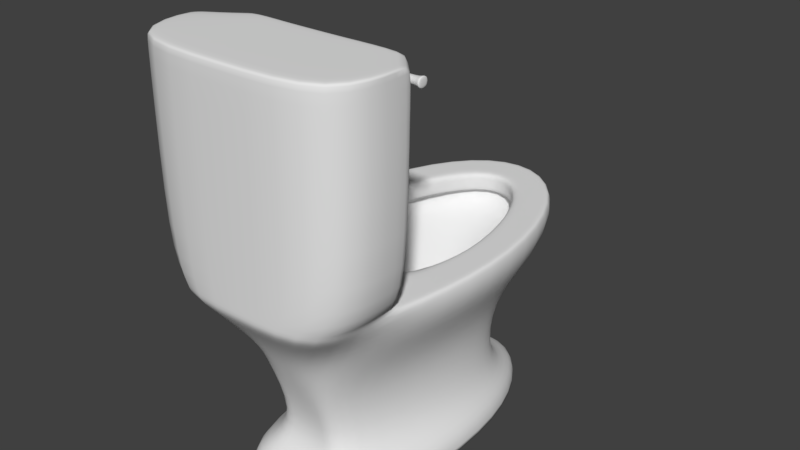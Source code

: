 # Source: toilet.blend  (saved by Blender 2.79.6; exported with 4.5.12 LTS)
import bpy
from mathutils import Matrix  # noqa: F401  (used for matrix-valued properties, if any)

bpy.ops.wm.read_factory_settings(use_empty=True)
scene = bpy.context.scene
scene.name = 'Scene'

# ---- collections
col_collection_1 = bpy.data.collections.new('Collection 1'); scene.collection.children.link(col_collection_1)

# ---- world
world_world = bpy.data.worlds.new('World'); scene.world = world_world
world_world.color = (0.05088, 0.05088, 0.05088)
world_world.use_sun_shadow = False
world_world.sun_shadow_jitter_overblur = 0.0

# ---- meshes
me_toilet = bpy.data.meshes.new('toilet')
me_toilet.from_pydata([(0.4961, -0.4504, 1.72), (0.843, -0.4563, 1.72), (0.843, 0.4563, 1.72), (0.4961, 0.4504, 1.72), (0.4238, -0.3068, 1.72), (0.4238, -0.1172, 1.72), (0.4238, 0.1172, 1.72), (0.4238, 0.3847, 1.72), (1.14e-08, 0.3579, 1.954e-05), (1.14e-08, 0.3579, 0.06807), (0.6383, 0.2896, 1.954e-05), (0.6383, 0.2896, 0.06807), (0.6383, 0.1106, 1.954e-05), (0.6383, 0.1106, 0.06807), (0.6383, -0.1106, 1.954e-05), (0.6383, -0.1106, 0.06807), (0.6383, -0.2896, 1.954e-05), (0.6383, -0.2896, 0.06807), (-4.94e-08, -0.3579, 1.954e-05), (-4.94e-08, -0.3579, 0.06807), (-0.4, -0.2896, 1.954e-05), (-0.4, -0.2896, 0.06807), (-0.6472, -0.1106, 1.954e-05), (-0.6472, -0.1106, 0.06807), (-0.6472, 0.1106, 1.954e-05), (-0.6472, 0.1106, 0.06807), (-0.4, 0.2896, 1.954e-05), (-0.4, 0.2896, 0.06807), (2.28e-08, 0.2626, 0.171), (0.4924, 0.1604, 0.171), (0.4924, 0.06128, 0.171), (0.4924, -0.06128, 0.171), (0.4924, -0.1604, 0.171), (-2.66e-08, -0.2626, 0.171), (-0.3238, -0.2344, 0.171), (-0.3831, -0.08952, 0.171), (-0.3831, 0.08952, 0.171), (-0.3238, 0.2344, 0.171), (3.8e-09, 0.2795, 0.47), (0.6035, 0.1548, 0.47), (0.6035, 0.05913, 0.47), (0.6035, -0.05913, 0.47), (0.6035, -0.1548, 0.47), (-4.56e-08, -0.2795, 0.47), (-0.3124, -0.2262, 0.47), (-0.5055, -0.08638, 0.47), (-0.5055, 0.08638, 0.47), (-0.3124, 0.2262, 0.47), (-1.52e-08, 0.4571, 0.7327), (0.5108, 0.3698, 0.7327), (0.6878, 0.1412, 0.6523), (0.6878, -0.1412, 0.6523), (0.5108, -0.3698, 0.7327), (-9.12e-08, -0.4571, 0.7327), (-0.5108, -0.3698, 0.7327), (-0.8265, -0.1412, 0.7327), (-0.8265, 0.1412, 0.7327), (-0.5108, 0.3698, 0.7327), (-0.03983, 0.2911, 0.8367), (0.189, 0.2355, 0.8367), (0.2752, 0.1172, 0.8367), (0.2752, -0.1172, 0.8367), (0.189, -0.2355, 0.8367), (-0.03983, -0.2911, 0.8367), (-0.3652, -0.2355, 0.8367), (-0.6382, -0.08997, 0.8367), (-0.6382, 0.08997, 0.8367), (-0.3652, 0.2355, 0.8367), (0.4961, 0.3592, 0.8367), (-4.18e-08, 0.444, 0.8367), (0.843, 0.3639, 0.8367), (0.843, -0.3639, 0.8367), (0.4961, -0.3592, 0.8367), (-1.178e-07, -0.444, 0.8367), (-0.4961, -0.3592, 0.8367), (-0.8028, -0.1372, 0.8367), (-0.8028, 0.1372, 0.8367), (-0.4961, 0.3592, 0.8367), (-5.32e-08, 0.2719, 0.6274), (0.3038, 0.22, 0.6274), (0.4916, 0.08402, 0.6274), (0.4916, -0.08401, 0.6274), (0.3038, -0.22, 0.6274), (-9.499e-08, -0.2719, 0.6274), (-0.3038, -0.22, 0.6274), (-0.4916, -0.08401, 0.6274), (-0.4916, 0.08402, 0.6274), (-0.3038, 0.22, 0.6274), (-5.32e-08, 0.08693, 0.3934), (0.09714, 0.07033, 0.3934), (0.1572, 0.02686, 0.3934), (0.1572, -0.02686, 0.3934), (0.09714, -0.07033, 0.3934), (-6.46e-08, -0.08693, 0.3934), (-0.09714, -0.07033, 0.3934), (-0.1572, -0.02686, 0.3934), (-0.1572, 0.02686, 0.3934), (-0.09714, 0.07033, 0.3934), (0.05074, 0.04934, 0.2872), (0.0948, 0.03991, 0.3204), (0.122, 0.01525, 0.3408), (0.122, -0.01525, 0.3408), (0.0948, -0.03991, 0.3204), (0.05074, -0.04934, 0.2872), (0.006677, -0.03991, 0.2541), (-0.04046, -0.0136, 0.2567), (-0.04046, 0.0136, 0.2567), (0.006677, 0.03991, 0.2541), (0.1634, 0.03804, 0.2091), (0.1878, 0.03078, 0.2439), (0.203, 0.01176, 0.2654), (0.203, -0.01176, 0.2654), (0.1878, -0.03078, 0.2439), (0.1634, -0.03804, 0.2091), (0.1389, -0.03078, 0.1743), (0.1238, -0.01176, 0.1528), (0.1238, 0.01176, 0.1528), (0.1389, 0.03078, 0.1743), (0.4238, -0.3068, 1.695), (0.4961, -0.4504, 1.695), (0.4961, 0.4504, 1.695), (0.4238, 0.3847, 1.695), (0.4238, 0.1172, 1.695), (0.4238, -0.1172, 1.695), (0.843, -0.4563, 1.695), (0.843, 0.4563, 1.695), (0.4301, -0.3114, 1.72), (0.4605, -0.1189, 1.72), (0.4605, 0.1189, 1.72), (0.4301, 0.3905, 1.72), (-0.0289, 0.321, 0.8367), (0.2597, 0.2597, 0.8367), (0.2597, -0.2597, 0.8367), (-0.0289, -0.321, 0.8367), (-0.3876, -0.2597, 0.8367), (-0.6792, -0.1512, 0.8367), (-0.6792, 0.1459, 0.8367), (-0.3876, 0.2597, 0.8367), (0.4301, 0.3905, 1.695), (0.4301, -0.3114, 1.695), (0.4202, -0.2391, 0.8609), (0.4961, -0.3592, 0.8609), (0.4961, 0.3592, 0.8609), (0.4141, 0.1172, 0.8609), (0.843, -0.3639, 0.8609), (0.4202, 0.2391, 0.8609), (0.4141, -0.1172, 0.8609), (0.843, 0.3639, 0.8609), (0.4275, 0.2622, 0.8609), (0.4275, -0.2622, 0.8609), (0.4204, 0.2423, 0.9494), (0.4146, -0.1172, 0.9494), (0.843, 0.4563, 0.9494), (0.4276, 0.2646, 0.9494), (0.4276, -0.2646, 0.9494), (0.4204, -0.2423, 0.9494), (0.4961, -0.4504, 0.9494), (0.4961, 0.4504, 0.9494), (0.4146, 0.1172, 0.9494), (0.843, -0.4563, 0.9494), (0.4238, 3.8e-08, 1.72), (0.843, 3.04e-08, 1.72), (0.6383, 7.6e-09, 1.954e-05), (0.6383, 7.6e-09, 0.06807), (0.4924, 2.304e-08, 0.171), (0.6035, 2.824e-08, 0.47), (0.6878, 1.52e-08, 0.6523), (0.843, 3.04e-08, 0.8367), (0.2752, 5.198e-08, 0.8367), (0.4916, 3.8e-08, 0.6274), (0.1572, 4.37e-08, 0.3934), (0.122, 3.705e-08, 0.3408), (0.203, 3.899e-08, 0.2654), (0.843, 1.52e-08, 1.695), (0.4238, 3.8e-08, 1.695), (0.4605, 3.591e-08, 1.72), (0.843, 1.52e-08, 0.8609), (0.4141, 3.8e-08, 0.8609), (0.843, 1.52e-08, 0.9494), (0.4146, 3.8e-08, 0.9494), (0.2552, 0.02025, 0.1971), (0.2571, 0.01638, 0.2197), (0.2582, 0.006257, 0.2336), (0.2582, -0.006257, 0.2336), (0.2571, -0.01638, 0.2197), (0.2552, -0.02025, 0.1971), (0.2533, -0.01638, 0.1746), (0.2521, -0.006257, 0.1606), (0.2521, 0.006257, 0.1606), (0.2533, 0.01638, 0.1746), (0.2582, 3.434e-08, 0.2336), (0.1038, -0.3743, 0.7709), (-0.3146, -0.3029, 0.7709), (0.4443, 0.1427, 0.7709), (0.4443, -0.1427, 0.7709), (-0.3146, 0.3029, 0.7709), (0.1038, 0.3743, 0.7709), (-0.6768, -0.1157, 0.772), (0.392, -0.3029, 0.7709), (0.392, 0.3029, 0.7709), (-0.6768, 0.1157, 0.772), (0.4443, 3.763e-08, 0.7709), (-0.365, -0.2375, 0.7472), (0.2759, -0.1157, 0.7033), (-0.03688, 0.2936, 0.7472), (-0.6396, -0.09072, 0.7472), (0.171, -0.2375, 0.7033), (0.171, 0.2375, 0.7033), (-0.6396, 0.09072, 0.7472), (-0.03688, -0.2936, 0.7472), (0.2759, 0.1157, 0.7033), (-0.365, 0.2375, 0.7472), (0.2759, 5.204e-08, 0.7033), (-0.008008, -0.368, 0.692), (0.4823, 0.1278, 0.692), (-0.4193, 0.2978, 0.692), (0.4823, 3.748e-08, 0.692), (-0.4193, -0.2978, 0.692), (0.4823, -0.1278, 0.692), (-0.008008, 0.368, 0.692), (-0.6735, -0.1137, 0.692), (0.3355, -0.2978, 0.692), (0.3355, 0.2978, 0.692), (-0.6735, 0.1137, 0.692), (0.4902, -0.445, 1.72), (0.8084, -0.4286, 1.72), (0.8084, 0.4286, 1.72), (0.4902, 0.445, 1.72), (0.4748, 0.3502, 0.8367), (0.4748, -0.3502, 0.8367), (-0.002609, -0.4329, 0.8367), (-0.4863, -0.3502, 0.8367), (-0.7853, -0.1338, 0.8367), (-0.7853, 0.1338, 0.8367), (-0.4863, 0.3502, 0.8367), (0.4902, 0.445, 1.695), (-0.002608, 0.4329, 0.8367), (0.4902, -0.445, 1.695), (0.4899, 0.3504, 0.8609), (0.4899, -0.3504, 0.8609), (0.49, 0.4397, 0.9494), (0.49, -0.4397, 0.9494), (0.8084, 3.09e-08, 1.72), (-0.365, -0.2372, 0.8035), (0.2758, -0.1159, 0.7656), (-0.03728, 0.2932, 0.8035), (-0.6394, -0.09062, 0.8035), (0.1735, -0.2372, 0.7656), (0.1735, 0.2372, 0.7656), (-0.6394, 0.09062, 0.8035), (-0.03728, -0.2932, 0.8035), (0.2758, 0.1159, 0.7656), (-0.365, 0.2372, 0.8035), (0.2758, 5.203e-08, 0.7656), (0.02532, 0.06791, 0.3404), (0.09573, 0.05494, 0.3568), (-0.06887, -0.01872, 0.2909), (-0.06887, 0.01872, 0.2909), (0.09573, -0.05494, 0.3568), (0.02532, -0.06791, 0.3404), (0.1392, 0.02098, 0.3669), (-0.04508, 0.05494, 0.324), (-0.04508, -0.05494, 0.324), (0.1392, -0.02098, 0.3669), (0.1392, 4.037e-08, 0.3669), (-0.0771, -0.00596, 0.2463), (-0.0771, 0.005961, 0.2463), (-0.1042, -0.008279, 0.2777), (-0.1042, 0.008279, 0.2777), (-0.1407, 0.008279, 0.2827), (-0.1407, -0.008279, 0.2827), (-0.1405, 0.00596, 0.2413), (-0.1405, -0.00596, 0.2413), (0.437, 0.2934, 1.583), (0.437, 0.2934, 1.639), (0.437, 0.2372, 1.583), (0.437, 0.2372, 1.639), (0.3825, 0.2838, 1.593), (0.3825, 0.2838, 1.629), (0.3825, 0.2486, 1.593), (0.3825, 0.2486, 1.629), (0.4296, 0.2372, 1.583), (0.4296, 0.2372, 1.639), (0.4296, 0.2934, 1.583), (0.4296, 0.2934, 1.639), (0.3914, 0.2486, 1.629), (0.3914, 0.2838, 1.593), (0.3914, 0.2486, 1.593), (0.3914, 0.2838, 1.629), (0.3418, 0.2838, 1.593), (0.3418, 0.2838, 1.629), (0.3418, 0.2486, 1.593), (0.3418, 0.2486, 1.629), (0.399, 0.3891, 1.579), (0.399, 0.3891, 1.643), (0.3253, 0.3891, 1.579), (0.3253, 0.3891, 1.643), (0.3776, 0.3797, 1.598), (0.3776, 0.3797, 1.624), (0.3467, 0.3797, 1.624), (0.3467, 0.3797, 1.598)], [], [(121, 122, 6, 7), (125, 120, 3, 2), (123, 118, 4, 5), (237, 119, 0, 224), (119, 124, 1, 0), (225, 224, 0, 1), (242, 225, 1, 161), (227, 226, 2, 3), (8, 9, 11, 10), (10, 11, 13, 12), (162, 163, 15, 14), (14, 15, 17, 16), (16, 17, 19, 18), (18, 19, 21, 20), (20, 21, 23, 22), (23, 21, 34, 35), (22, 23, 25, 24), (24, 25, 27, 26), (8, 10, 12, 162, 14, 16, 18, 20, 22, 24, 26), (29, 28, 38, 39), (21, 19, 33, 34), (19, 17, 32, 33), (17, 15, 31, 32), (11, 9, 28, 29), (163, 13, 30, 164), (13, 11, 29, 30), (9, 27, 37, 28), (27, 25, 36, 37), (25, 23, 35, 36), (43, 42, 52, 53), (36, 35, 45, 46), (33, 32, 42, 43), (30, 29, 39, 40), (37, 36, 46, 47), (34, 33, 43, 44), (164, 30, 40, 165), (28, 37, 47, 38), (35, 34, 44, 45), (32, 31, 41, 42), (50, 49, 68, 70), (40, 39, 49, 50), (47, 46, 56, 57), (44, 43, 53, 54), (165, 40, 50, 166), (38, 47, 57, 48), (45, 44, 54, 55), (42, 41, 51, 52), (39, 38, 48, 49), (46, 45, 55, 56), (217, 213, 83, 84), (57, 56, 76, 77), (54, 53, 73, 74), (166, 50, 70, 167), (48, 57, 77, 69), (55, 54, 74, 75), (52, 51, 71, 72), (49, 48, 69, 68), (56, 55, 75, 76), (53, 52, 72, 73), (236, 228, 68, 69), (138, 121, 7, 129), (174, 123, 5, 160), (173, 125, 2, 161), (229, 230, 73, 72), (230, 231, 74, 73), (231, 232, 75, 74), (232, 233, 76, 75), (233, 234, 77, 76), (234, 236, 69, 77), (82, 81, 91, 92), (216, 214, 80, 169), (219, 215, 87, 78), (220, 217, 84, 85), (221, 218, 81, 82), (222, 219, 78, 79), (223, 220, 85, 86), (213, 221, 82, 83), (214, 222, 79, 80), (215, 223, 86, 87), (255, 254, 98, 99), (79, 78, 88, 89), (86, 85, 95, 96), (83, 82, 92, 93), (80, 79, 89, 90), (87, 86, 96, 97), (84, 83, 93, 94), (169, 80, 90, 170), (78, 87, 97, 88), (85, 84, 94, 95), (103, 102, 112, 113), (257, 256, 267, 268), (259, 258, 102, 103), (260, 255, 99, 100), (261, 257, 106, 107), (262, 259, 103, 104), (264, 260, 100, 171), (254, 261, 107, 98), (256, 262, 104, 105), (258, 263, 101, 102), (112, 111, 183, 184), (100, 99, 109, 110), (107, 106, 116, 117), (104, 103, 113, 114), (171, 100, 110, 172), (98, 107, 117, 108), (105, 104, 114, 115), (102, 101, 111, 112), (99, 98, 108, 109), (106, 105, 115, 116), (178, 152, 125, 173), (179, 151, 123, 174), (240, 235, 120, 157), (153, 150, 121, 138), (154, 139, 118, 155), (151, 155, 118, 123), (152, 157, 120, 125), (179, 174, 122, 158), (67, 58, 130, 137), (66, 67, 137, 136), (65, 66, 136, 135), (64, 65, 135, 134), (63, 64, 134, 133), (62, 63, 133, 132), (235, 138, 129, 227), (58, 59, 131, 130), (7, 6, 128, 129), (160, 5, 127, 175), (5, 4, 126, 127), (118, 139, 126, 4), (62, 132, 149, 140), (228, 131, 148, 238), (167, 70, 147, 176), (168, 61, 146, 177), (131, 59, 145, 148), (72, 71, 144, 141), (229, 72, 141, 239), (61, 62, 140, 146), (70, 68, 142, 147), (59, 60, 143, 145), (140, 149, 154, 155), (238, 148, 153, 240), (176, 147, 152, 178), (177, 146, 151, 179), (148, 145, 150, 153), (141, 144, 159, 156), (239, 141, 156, 241), (146, 140, 155, 151), (147, 142, 157, 152), (145, 143, 158, 150), (143, 177, 179, 158), (144, 176, 178, 159), (60, 168, 177, 143), (71, 167, 176, 144), (6, 160, 175, 128), (156, 159, 124, 119), (241, 156, 119, 237), (101, 171, 172, 111), (263, 264, 171, 101), (81, 169, 170, 91), (218, 216, 169, 81), (124, 173, 161, 1), (122, 174, 160, 6), (51, 166, 167, 71), (41, 165, 166, 51), (31, 164, 165, 41), (15, 163, 164, 31), (26, 27, 9, 8), (226, 242, 161, 2), (181, 180, 189, 188, 187, 186, 185, 184, 183, 190, 182), (111, 172, 190, 183), (109, 108, 180, 181), (116, 115, 187, 188), (113, 112, 184, 185), (110, 109, 181, 182), (117, 116, 188, 189), (114, 113, 185, 186), (172, 110, 182, 190), (108, 117, 189, 180), (115, 114, 186, 187), (203, 212, 201, 194), (211, 208, 200, 195), (210, 207, 199, 193), (209, 206, 198, 191), (208, 205, 197, 200), (207, 204, 196, 199), (206, 203, 194, 198), (205, 202, 192, 197), (204, 211, 195, 196), (212, 210, 193, 201), (202, 209, 191, 192), (243, 250, 209, 202), (253, 251, 210, 212), (245, 252, 211, 204), (246, 243, 202, 205), (247, 244, 203, 206), (248, 245, 204, 207), (249, 246, 205, 208), (250, 247, 206, 209), (251, 248, 207, 210), (252, 249, 208, 211), (244, 253, 212, 203), (194, 201, 216, 218), (195, 200, 223, 215), (193, 199, 222, 214), (191, 198, 221, 213), (200, 197, 220, 223), (199, 196, 219, 222), (198, 194, 218, 221), (197, 192, 217, 220), (196, 195, 215, 219), (201, 193, 214, 216), (192, 191, 213, 217), (178, 173, 124, 159), (12, 13, 163, 162), (150, 158, 122, 121), (128, 175, 242, 226), (154, 241, 237, 139), (149, 239, 241, 154), (142, 238, 240, 157), (132, 229, 239, 149), (68, 228, 238, 142), (120, 235, 227, 3), (153, 138, 235, 240), (137, 130, 236, 234), (136, 137, 234, 233), (135, 136, 233, 232), (134, 135, 232, 231), (133, 134, 231, 230), (132, 133, 230, 229), (130, 131, 228, 236), (129, 128, 226, 227), (175, 127, 225, 242), (127, 126, 224, 225), (139, 237, 224, 126), (61, 168, 253, 244), (67, 66, 249, 252), (60, 59, 248, 251), (63, 62, 247, 250), (66, 65, 246, 249), (59, 58, 245, 248), (62, 61, 244, 247), (65, 64, 243, 246), (58, 67, 252, 245), (168, 60, 251, 253), (64, 63, 250, 243), (91, 170, 264, 263), (92, 91, 263, 258), (95, 94, 262, 256), (88, 97, 261, 254), (170, 90, 260, 264), (94, 93, 259, 262), (97, 96, 257, 261), (90, 89, 255, 260), (93, 92, 258, 259), (96, 95, 256, 257), (89, 88, 254, 255), (268, 267, 270, 269), (105, 106, 266, 265), (106, 257, 268, 266), (256, 105, 265, 267), (266, 268, 269, 271), (265, 266, 271, 272), (267, 265, 272, 270), (273, 274, 276, 275), (287, 285, 280, 279), (298, 297, 293, 294), (283, 284, 274, 273), (287, 279, 277, 286), (282, 276, 274, 284), (285, 282, 284, 288), (275, 281, 283, 273), (286, 288, 284, 283), (275, 276, 282, 281), (277, 278, 288, 286), (280, 285, 288, 278), (281, 287, 286, 283), (281, 282, 285, 287), (291, 292, 290, 289), (277, 279, 291, 289), (280, 278, 290, 292), (279, 280, 292, 291), (294, 293, 295, 296), (300, 299, 296, 295), (297, 300, 295, 293), (299, 298, 294, 296), (290, 278, 298, 299), (277, 289, 300, 297), (289, 290, 299, 300), (278, 277, 297, 298)])
me_toilet.polygons.foreach_set('use_smooth', [True] * 289)
_k = {(8, 10): 1.0, (10, 12): 1.0, (14, 162): 1.0, (14, 16): 1.0, (16, 18): 1.0, (18, 20): 1.0, (20, 22): 1.0, (22, 24): 1.0, (24, 26): 1.0, (8, 26): 1.0, (12, 162): 1.0}
me_toilet.attributes.new('crease_edge', 'FLOAT', 'EDGE').data.foreach_set('value', [_k.get((min(e.vertices), max(e.vertices)), 0.0) for e in me_toilet.edges])
_uv = me_toilet.uv_layers.new(name='UVMap')
_uv.uv.foreach_set('vector', [0.7154, 0.01797, 0.7154, 0.09183, 0.7087, 0.09183, 0.7087, 0.01797, 0.9452, 0.7781, 0.8516, 0.7781, 0.8516, 0.7712, 0.9452, 0.7713, 0.7154, 0.1565, 0.7153, 0.2089, 0.7087, 0.2089, 0.7087, 0.1565, 0.3783, 0.9932, 0.3799, 0.9931, 0.3799, 0.9999, 0.3783, 1.0, 0.3799, 0.9931, 0.4735, 0.993, 0.4735, 0.9998, 0.3799, 0.9999, 0.9762, 0.4682, 0.8904, 0.4637, 0.892, 0.4622, 0.9856, 0.4605, 0.9762, 0.5865, 0.9762, 0.4682, 0.9856, 0.4605, 0.9856, 0.5865, 0.8904, 0.7094, 0.9762, 0.7049, 0.9856, 0.7125, 0.892, 0.7109, 0.4773, 0.2345, 0.4589, 0.2344, 0.4589, 0.05824, 0.4773, 0.05838, 0.2189, 0.7937, 0.2372, 0.7937, 0.2372, 0.8431, 0.2189, 0.8431, 0.2189, 0.8736, 0.2372, 0.8736, 0.2372, 0.9042, 0.2189, 0.9042, 0.2189, 0.9042, 0.2372, 0.9042, 0.2372, 0.9536, 0.2189, 0.9536, 0.7087, 0.403, 0.6903, 0.4031, 0.6903, 0.2267, 0.7087, 0.2267, 0.7087, 0.2267, 0.6903, 0.2267, 0.6888, 0.1165, 0.7072, 0.1164, 0.7072, 0.1164, 0.6888, 0.1165, 0.6861, 0.04866, 0.7044, 0.04857, 0.2189, 0.9042, 0.1522, 0.9536, 0.1311, 0.9384, 0.1471, 0.8984, 0.6651, 0.9404, 0.6467, 0.9404, 0.6467, 0.8793, 0.6651, 0.8793, 0.4716, 0.4135, 0.4533, 0.4134, 0.4569, 0.3449, 0.4753, 0.345, 0.4773, 0.6368, 0.4957, 0.4605, 0.544, 0.4605, 0.5739, 0.4605, 0.6037, 0.4605, 0.652, 0.4605, 0.6704, 0.6368, 0.652, 0.7472, 0.6037, 0.8154, 0.544, 0.8154, 0.4957, 0.7472, 0.4286, 0.09846, 0.4295, 0.2343, 0.3493, 0.2336, 0.3482, 0.06717, 0.6888, 0.1165, 0.6903, 0.2267, 0.6613, 0.2271, 0.6605, 0.1378, 0.7087, 0.2487, 0.8809, 0.2676, 0.842, 0.3032, 0.7092, 0.275, 0.8809, 0.2676, 0.8809, 0.317, 0.842, 0.3306, 0.842, 0.3032, 0.8809, 0.4275, 0.7087, 0.4464, 0.7092, 0.42, 0.842, 0.3918, 0.8809, 0.3475, 0.8809, 0.3781, 0.842, 0.3644, 0.842, 0.3475, 0.8809, 0.3781, 0.8809, 0.4275, 0.842, 0.3918, 0.842, 0.3644, 0.4589, 0.2344, 0.4569, 0.3449, 0.4284, 0.3237, 0.4295, 0.2343, 0.1522, 0.7937, 0.2189, 0.8431, 0.1471, 0.849, 0.1311, 0.809, 0.2189, 0.8431, 0.2189, 0.9042, 0.1471, 0.8984, 0.1471, 0.849, 0.581, 0.2275, 0.5801, 0.3944, 0.5121, 0.3686, 0.5125, 0.2274, 0.5593, 0.8553, 0.5593, 0.9047, 0.4773, 0.9036, 0.4773, 0.8559, 0.6613, 0.2271, 0.6607, 0.3633, 0.5801, 0.3944, 0.581, 0.2275, 0.1399, 1.361e-05, 0.1666, 1.97e-05, 0.1651, 0.08521, 0.1392, 0.0852, 0.5599, 0.8154, 0.5593, 0.8553, 0.4773, 0.8559, 0.4794, 0.8178, 0.6605, 0.1378, 0.6613, 0.2271, 0.581, 0.2275, 0.5798, 0.1414, 0.1234, 9.85e-06, 0.1399, 1.361e-05, 0.1392, 0.0852, 0.1233, 0.0852, 0.4295, 0.2343, 0.4284, 0.3237, 0.3478, 0.32, 0.3493, 0.2336, 0.5593, 0.9047, 0.5599, 0.9449, 0.4794, 0.9426, 0.4773, 0.9036, 0.08006, 0.0, 0.1068, 6.081e-06, 0.1073, 0.0852, 0.08151, 0.08519, 0.2991, 0.04356, 0.2812, 0.09197, 0.253, 0.09581, 0.2537, 4.968e-05, 0.1392, 0.0852, 0.1651, 0.08521, 0.2231, 0.1549, 0.1613, 0.1376, 0.7336, 0.77, 0.7332, 0.8359, 0.6704, 0.8975, 0.6711, 0.7899, 0.5798, 0.1414, 0.581, 0.2275, 0.5125, 0.2274, 0.5106, 0.08659, 0.1233, 0.0852, 0.1392, 0.0852, 0.1613, 0.1376, 0.1232, 0.1376, 0.3493, 0.2336, 0.3478, 0.32, 0.2792, 0.374, 0.2818, 0.2329, 0.7708, 0.8641, 0.832, 0.8439, 0.832, 0.9106, 0.7319, 0.9436, 0.08151, 0.08519, 0.1073, 0.0852, 0.08512, 0.1376, 0.02356, 0.1548, 0.3482, 0.06717, 0.3493, 0.2336, 0.2818, 0.2329, 0.2812, 0.09197, 0.7332, 0.8359, 0.7708, 0.8641, 0.7319, 0.9436, 0.6704, 0.8975, 0.4421, 0.5498, 0.4421, 0.665, 0.4162, 0.6623, 0.4162, 0.5772, 0.2792, 0.374, 0.2745, 0.4615, 0.2465, 0.4547, 0.2511, 0.3698, 0.5106, 0.08659, 0.5125, 0.2274, 0.4843, 0.2276, 0.4825, 0.0908, 0.1232, 0.1376, 0.1613, 0.1376, 0.2213, 0.1925, 0.1231, 0.1925, 0.2818, 0.2329, 0.2792, 0.374, 0.2511, 0.3698, 0.2535, 0.2327, 0.5071, 0.0, 0.5106, 0.08659, 0.4825, 0.0908, 0.4791, 0.006692, 0.5121, 0.3686, 0.531, 0.418, 0.4845, 0.4605, 0.4839, 0.3648, 0.2812, 0.09197, 0.2818, 0.2329, 0.2535, 0.2327, 0.253, 0.09581, 0.6467, 0.9119, 0.6467, 0.9899, 0.6189, 0.9888, 0.6189, 0.9131, 0.5125, 0.2274, 0.5121, 0.3686, 0.4839, 0.3648, 0.4843, 0.2276, 0.002996, 0.656, 0.0253, 0.7878, 0.02288, 0.7937, 0.0, 0.6567, 0.8337, 0.777, 0.832, 0.7769, 0.832, 0.77, 0.8337, 0.7702, 0.7154, 0.1242, 0.7154, 0.1565, 0.7087, 0.1565, 0.7087, 0.1242, 0.1231, 0.4283, 0.2463, 0.4283, 0.2463, 0.4351, 0.1231, 0.4351, 0.2143, 0.7878, 0.2366, 0.656, 0.2396, 0.6567, 0.2167, 0.7937, 0.2366, 0.656, 0.2143, 0.5225, 0.2167, 0.5198, 0.2396, 0.6567, 0.2143, 0.5225, 0.1559, 0.4399, 0.1568, 0.4351, 0.2167, 0.5198, 0.1559, 0.4399, 0.08371, 0.4399, 0.08278, 0.4351, 0.1568, 0.4351, 0.08371, 0.4399, 0.0253, 0.5225, 0.02288, 0.5198, 0.08278, 0.4351, 0.0253, 0.5225, 0.002996, 0.656, 0.0, 0.6567, 0.02288, 0.5198, 0.3885, 0.7426, 0.3438, 0.7874, 0.344, 0.6925, 0.3583, 0.6782, 0.8984, 0.3321, 0.8984, 0.3674, 0.8809, 0.3553, 0.8809, 0.3321, 0.2463, 0.6307, 0.2837, 0.5221, 0.2992, 0.5568, 0.2715, 0.6371, 0.4047, 0.472, 0.4421, 0.5498, 0.4162, 0.5772, 0.3885, 0.5198, 0.4078, 0.7552, 0.3559, 0.7872, 0.3438, 0.7874, 0.3885, 0.7426, 0.2494, 0.7275, 0.2463, 0.6307, 0.2715, 0.6371, 0.2715, 0.7221, 0.3442, 0.4615, 0.4047, 0.472, 0.3885, 0.5198, 0.3438, 0.512, 0.4421, 0.665, 0.4078, 0.7552, 0.3885, 0.7426, 0.4162, 0.6623, 0.2879, 0.7753, 0.2494, 0.7275, 0.2715, 0.7221, 0.2992, 0.7796, 0.2837, 0.5221, 0.3442, 0.4615, 0.3438, 0.512, 0.2992, 0.5568, 0.05548, 0.8509, 0.05107, 0.8702, 0.03655, 0.8631, 0.04546, 0.8511, 0.1311, 0.7937, 0.1311, 0.8775, 0.06557, 0.8773, 0.06557, 0.8505, 0.3438, 0.512, 0.3885, 0.5198, 0.3583, 0.607, 0.344, 0.6045, 0.3783, 0.8712, 0.3783, 0.9551, 0.312, 0.899, 0.312, 0.8722, 0.2992, 0.7796, 0.2715, 0.7221, 0.3209, 0.6717, 0.3297, 0.69, 0.2992, 0.5568, 0.3438, 0.512, 0.344, 0.6045, 0.3297, 0.6188, 0.3765, 0.7874, 0.3783, 0.8712, 0.312, 0.8722, 0.3114, 0.8454, 0.3215, 0.7835, 0.2992, 0.7796, 0.3297, 0.69, 0.3368, 0.6913, 0.1311, 0.8775, 0.1297, 0.9615, 0.06512, 0.9042, 0.06557, 0.8773, 0.3885, 0.5198, 0.4162, 0.5772, 0.3671, 0.6253, 0.3583, 0.607, 0.2829, 0.8866, 0.2918, 0.8987, 0.2713, 0.9246, 0.262, 0.9179, 0.4763, 0.7095, 0.4662, 0.7095, 0.469, 0.6998, 0.4735, 0.6998, 0.2975, 0.8794, 0.3019, 0.8988, 0.2918, 0.8987, 0.2829, 0.8866, 0.4541, 0.7772, 0.4519, 0.7867, 0.4421, 0.7825, 0.4473, 0.7756, 0.04631, 0.8896, 0.03686, 0.8962, 0.02764, 0.8883, 0.02739, 0.8752, 0.2926, 0.86, 0.2975, 0.8794, 0.2829, 0.8866, 0.2737, 0.8745, 0.4541, 0.7714, 0.4541, 0.7772, 0.4473, 0.7756, 0.4473, 0.7714, 0.05107, 0.8702, 0.04631, 0.8896, 0.02739, 0.8752, 0.03655, 0.8631, 0.283, 0.8536, 0.2926, 0.86, 0.2737, 0.8745, 0.2738, 0.8615, 0.4519, 0.7563, 0.4541, 0.7656, 0.4473, 0.7672, 0.4421, 0.7605, 0.2713, 0.9246, 0.2768, 0.9287, 0.2683, 0.9441, 0.2648, 0.9438, 0.05071, 0.8436, 0.04546, 0.8511, 0.02493, 0.8252, 0.0305, 0.8211, 0.02739, 0.8752, 0.02764, 0.8883, 0.0, 0.8427, 0.006082, 0.8385, 0.2737, 0.8745, 0.2829, 0.8866, 0.262, 0.9179, 0.2524, 0.9113, 0.4709, 0.6428, 0.4668, 0.6428, 0.4678, 0.6208, 0.471, 0.6208, 0.03655, 0.8631, 0.02739, 0.8752, 0.006082, 0.8385, 0.01561, 0.8319, 0.2738, 0.8615, 0.2737, 0.8745, 0.2524, 0.9113, 0.2463, 0.9072, 0.2918, 0.8987, 0.2969, 0.9062, 0.2768, 0.9287, 0.2713, 0.9246, 0.04546, 0.8511, 0.03655, 0.8631, 0.01561, 0.8319, 0.02493, 0.8252, 0.4655, 0.4892, 0.4729, 0.4892, 0.4723, 0.534, 0.466, 0.534, 0.1231, 0.2234, 0.2463, 0.2235, 0.2463, 0.4283, 0.1231, 0.4283, 0.9163, 0.1242, 0.9163, 0.1565, 0.7154, 0.1565, 0.7154, 0.1242, 0.9172, 0.002943, 0.7161, 0.00148, 0.7162, 3.291e-08, 0.9172, 0.0, 0.9165, 0.05115, 0.9164, 0.05729, 0.7154, 0.01797, 0.7155, 0.0164, 0.9164, 0.1972, 0.7154, 0.2102, 0.7153, 0.2089, 0.9163, 0.1911, 0.9163, 0.1565, 0.9163, 0.1911, 0.7153, 0.2089, 0.7154, 0.1565, 0.9452, 0.9835, 0.8516, 0.9835, 0.8516, 0.7781, 0.9452, 0.7781, 0.9163, 0.1242, 0.7154, 0.1242, 0.7154, 0.09183, 0.9163, 0.09181, 0.05624, 0.5559, 0.04124, 0.6457, 0.03319, 0.6488, 0.04973, 0.5497, 0.09552, 0.4806, 0.05624, 0.5559, 0.04973, 0.5497, 0.08044, 0.4692, 0.1441, 0.4806, 0.09552, 0.4806, 0.08044, 0.4692, 0.1606, 0.4692, 0.1834, 0.5559, 0.1441, 0.4806, 0.1606, 0.4692, 0.1899, 0.5497, 0.1984, 0.6457, 0.1834, 0.5559, 0.1899, 0.5497, 0.2064, 0.6488, 0.1834, 0.7089, 0.1984, 0.6457, 0.2064, 0.6488, 0.1899, 0.7284, 0.85, 0.778, 0.8337, 0.777, 0.8337, 0.7702, 0.85, 0.7711, 0.04124, 0.6457, 0.05624, 0.7089, 0.04973, 0.7284, 0.03319, 0.6488, 0.8725, 0.6928, 0.8725, 0.6189, 0.8824, 0.6194, 0.8742, 0.6943, 0.8725, 0.5865, 0.8725, 0.5542, 0.8824, 0.5537, 0.8824, 0.5865, 0.8725, 0.5542, 0.8725, 0.5018, 0.8742, 0.5006, 0.8824, 0.5537, 0.2446, 0.4352, 0.2463, 0.4351, 0.2463, 0.4419, 0.2446, 0.442, 0.1834, 0.7089, 0.1899, 0.7284, 0.1906, 0.7749, 0.1843, 0.7729, 0.0253, 0.7878, 0.04973, 0.7284, 0.04904, 0.7749, 0.02524, 0.7921, 0.1231, 0.1925, 0.2213, 0.1925, 0.2213, 0.1991, 0.1231, 0.1991, 0.1198, 0.7327, 0.1514, 0.7327, 0.1514, 0.7712, 0.1198, 0.7712, 0.04973, 0.7284, 0.05624, 0.7089, 0.05529, 0.7729, 0.04904, 0.7749, 0.4839, 0.3648, 0.4845, 0.4605, 0.478, 0.4605, 0.4774, 0.3648, 0.4838, 0.3589, 0.4839, 0.3648, 0.4774, 0.3648, 0.4773, 0.3631, 0.1514, 0.7327, 0.1834, 0.7089, 0.1843, 0.7729, 0.1514, 0.7712, 0.2537, 4.968e-05, 0.253, 0.09581, 0.2464, 0.09576, 0.2472, 0.0, 0.05624, 0.7089, 0.08817, 0.7327, 0.08818, 0.7712, 0.05529, 0.7729, 0.9402, 0.1902, 0.9403, 0.1966, 0.9164, 0.1972, 0.9163, 0.1911, 0.941, 0.02758, 0.9403, 0.0518, 0.9165, 0.05115, 0.9172, 0.002943, 0.1231, 0.1991, 0.2213, 0.1991, 0.2463, 0.2235, 0.1231, 0.2234, 0.9401, 0.1242, 0.9401, 0.1565, 0.9163, 0.1565, 0.9163, 0.1242, 0.9403, 0.0518, 0.9402, 0.05818, 0.9164, 0.05729, 0.9165, 0.05115, 0.6467, 0.8154, 0.6467, 0.9112, 0.6218, 0.9119, 0.6222, 0.8161, 0.941, 0.2211, 0.941, 0.2235, 0.9172, 0.2487, 0.9171, 0.2457, 0.9401, 0.1565, 0.9402, 0.1902, 0.9163, 0.1911, 0.9163, 0.1565, 0.6218, 0.8161, 0.6218, 0.9119, 0.5972, 0.9112, 0.5969, 0.8154, 0.9402, 0.05818, 0.9402, 0.09181, 0.9163, 0.09181, 0.9164, 0.05729, 0.9402, 0.09181, 0.9401, 0.1242, 0.9163, 0.1242, 0.9163, 0.09181, 0.02494, 0.1991, 0.1231, 0.1991, 0.1231, 0.2234, 0.0, 0.2234, 0.08817, 0.7327, 0.1198, 0.7327, 0.1198, 0.7712, 0.08818, 0.7712, 0.02494, 0.1924, 0.1231, 0.1925, 0.1231, 0.1991, 0.02494, 0.1991, 0.8725, 0.6189, 0.8725, 0.5865, 0.8824, 0.5865, 0.8824, 0.6194, 0.3799, 0.7875, 0.4735, 0.7874, 0.4735, 0.993, 0.3799, 0.9931, 0.9171, 0.2457, 0.9172, 0.2487, 0.7161, 0.2487, 0.7161, 0.2472, 0.475, 0.6428, 0.4709, 0.6428, 0.471, 0.6208, 0.4741, 0.6208, 0.4541, 0.7656, 0.4541, 0.7714, 0.4473, 0.7714, 0.4473, 0.7672, 0.3438, 0.7874, 0.3215, 0.7835, 0.3368, 0.6913, 0.344, 0.6925, 0.8984, 0.2968, 0.8984, 0.3321, 0.8809, 0.3321, 0.8809, 0.3089, 2.413e-08, 0.4283, 0.1231, 0.4283, 0.1231, 0.4351, 3.217e-08, 0.4351, 0.7154, 0.09183, 0.7154, 0.1242, 0.7087, 0.1242, 0.7087, 0.09183, 0.08512, 0.1376, 0.1232, 0.1376, 0.1231, 0.1925, 0.02494, 0.1924, 0.1073, 0.0852, 0.1233, 0.0852, 0.1232, 0.1376, 0.08512, 0.1376, 0.1068, 6.081e-06, 0.1234, 9.85e-06, 0.1233, 0.0852, 0.1073, 0.0852, 0.8809, 0.317, 0.8809, 0.3475, 0.842, 0.3475, 0.842, 0.3306, 0.4753, 0.345, 0.4569, 0.3449, 0.4589, 0.2344, 0.4773, 0.2345, 0.9762, 0.7049, 0.9762, 0.5865, 0.9856, 0.5865, 0.9856, 0.7125, 0.4656, 0.6848, 0.4656, 0.6785, 0.4676, 0.6726, 0.471, 0.6693, 0.4743, 0.6699, 0.4763, 0.6742, 0.4763, 0.6804, 0.4743, 0.6864, 0.471, 0.6897, 0.4693, 0.6894, 0.4676, 0.6891, 0.4741, 0.6208, 0.471, 0.6208, 0.471, 0.6056, 0.4727, 0.6056, 0.02493, 0.8252, 0.01561, 0.8319, 0.01235, 0.8065, 0.01838, 0.8061, 0.466, 0.534, 0.4723, 0.534, 0.4709, 0.5694, 0.4675, 0.5694, 0.262, 0.9179, 0.2713, 0.9246, 0.2648, 0.9438, 0.2588, 0.9433, 0.0305, 0.8211, 0.02493, 0.8252, 0.01838, 0.8061, 0.022, 0.8058, 0.006082, 0.8385, 0.0, 0.8427, 0.002323, 0.8073, 0.006218, 0.807, 0.2524, 0.9113, 0.262, 0.9179, 0.2588, 0.9433, 0.2526, 0.9429, 0.471, 0.6208, 0.4678, 0.6208, 0.4693, 0.6056, 0.471, 0.6056, 0.01561, 0.8319, 0.006082, 0.8385, 0.006218, 0.807, 0.01235, 0.8065, 0.2463, 0.9072, 0.2524, 0.9113, 0.2526, 0.9429, 0.2487, 0.9426, 0.8027, 0.5073, 0.7715, 0.5073, 0.7715, 0.4605, 0.81, 0.4605, 0.7074, 0.684, 0.747, 0.7599, 0.7402, 0.77, 0.6897, 0.67, 0.7403, 0.5073, 0.7074, 0.5362, 0.6897, 0.475, 0.7329, 0.4605, 0.8507, 0.5935, 0.8356, 0.5362, 0.8532, 0.475, 0.8725, 0.5545, 0.747, 0.7599, 0.7959, 0.7599, 0.8027, 0.77, 0.7402, 0.77, 0.7074, 0.5362, 0.6922, 0.5935, 0.6704, 0.5545, 0.6897, 0.475, 0.8356, 0.5362, 0.8027, 0.5073, 0.81, 0.4605, 0.8532, 0.475, 0.7959, 0.7599, 0.8356, 0.684, 0.8532, 0.67, 0.8027, 0.77, 0.6922, 0.5935, 0.7074, 0.684, 0.6897, 0.67, 0.6704, 0.5545, 0.7715, 0.5073, 0.7403, 0.5073, 0.7329, 0.4605, 0.7715, 0.4605, 0.8356, 0.684, 0.8507, 0.5935, 0.8725, 0.5545, 0.8532, 0.67, 0.9657, 0.3044, 0.9681, 0.3948, 0.953, 0.3952, 0.9506, 0.3047, 0.5767, 0.8808, 0.5767, 0.9128, 0.5599, 0.9127, 0.5599, 0.8808, 0.9681, 0.06222, 0.9663, 0.1528, 0.9512, 0.1526, 0.953, 0.06191, 0.9619, 0.2289, 0.9657, 0.3044, 0.9506, 0.3047, 0.9468, 0.2291, 0.5778, 0.8155, 0.5767, 0.8488, 0.5599, 0.8488, 0.5611, 0.8154, 0.9579, 0.004026, 0.9681, 0.06222, 0.953, 0.06191, 0.9411, 0.004485, 0.8814, 0.7626, 0.8814, 0.7126, 0.8965, 0.7125, 0.8965, 0.7626, 0.9681, 0.3948, 0.9579, 0.4532, 0.9411, 0.4528, 0.953, 0.3952, 0.5767, 0.9128, 0.5778, 0.9465, 0.5611, 0.9466, 0.5599, 0.9127, 0.9663, 0.1528, 0.9634, 0.2289, 0.9483, 0.2288, 0.9512, 0.1526, 0.5767, 0.8488, 0.5767, 0.8808, 0.5599, 0.8808, 0.5599, 0.8488, 0.9201, 0.2928, 0.9201, 0.3322, 0.8984, 0.3321, 0.8984, 0.2968, 0.9771, 0.1005, 0.9784, 0.0, 1.0, 0.0007214, 0.9982, 0.07137, 0.9201, 0.3716, 0.9207, 0.4159, 0.9, 0.4146, 0.8984, 0.3674, 0.4422, 0.5411, 0.4444, 0.4615, 0.4655, 0.4773, 0.4631, 0.5722, 0.6681, 0.8154, 0.6681, 0.8793, 0.6467, 0.8788, 0.6467, 0.816, 0.9788, 0.2956, 0.9771, 0.2162, 0.9982, 0.1851, 1.0, 0.2798, 0.9207, 0.2487, 0.9201, 0.2928, 0.8984, 0.2968, 0.9, 0.2502, 0.4439, 0.7563, 0.4421, 0.6565, 0.4631, 0.6857, 0.4655, 0.7557, 0.9771, 0.2162, 0.9771, 0.1005, 0.9982, 0.07137, 0.9982, 0.1851, 0.9201, 0.3322, 0.9201, 0.3716, 0.8984, 0.3674, 0.8984, 0.3321, 0.4421, 0.6565, 0.4422, 0.5411, 0.4631, 0.5722, 0.4631, 0.6857, 0.1231, 0.2234, 0.1231, 0.4283, 2.413e-08, 0.4283, 0.0, 0.2234, 0.2189, 0.8431, 0.2372, 0.8431, 0.2372, 0.8736, 0.2189, 0.8736, 0.9164, 0.05729, 0.9163, 0.09181, 0.7154, 0.09183, 0.7154, 0.01797, 0.8824, 0.6194, 0.8824, 0.5865, 0.9762, 0.5865, 0.9762, 0.7049, 0.9164, 0.1972, 0.9171, 0.2457, 0.7161, 0.2472, 0.7154, 0.2102, 0.9403, 0.1966, 0.941, 0.2211, 0.9171, 0.2457, 0.9164, 0.1972, 0.9411, 0.02518, 0.941, 0.02758, 0.9172, 0.002943, 0.9172, 0.0, 0.1899, 0.7284, 0.2143, 0.7878, 0.2144, 0.7921, 0.1906, 0.7749, 0.253, 0.09581, 0.2528, 0.1017, 0.2463, 0.09748, 0.2464, 0.09576, 0.8516, 0.7781, 0.85, 0.778, 0.85, 0.7711, 0.8516, 0.7712, 0.9165, 0.05115, 0.7155, 0.0164, 0.7161, 0.00148, 0.9172, 0.002943, 0.04973, 0.5497, 0.03319, 0.6488, 0.002996, 0.656, 0.0253, 0.5225, 0.08044, 0.4692, 0.04973, 0.5497, 0.0253, 0.5225, 0.08371, 0.4399, 0.1606, 0.4692, 0.08044, 0.4692, 0.08371, 0.4399, 0.1559, 0.4399, 0.1899, 0.5497, 0.1606, 0.4692, 0.1559, 0.4399, 0.2143, 0.5225, 0.2064, 0.6488, 0.1899, 0.5497, 0.2143, 0.5225, 0.2366, 0.656, 0.1899, 0.7284, 0.2064, 0.6488, 0.2366, 0.656, 0.2143, 0.7878, 0.03319, 0.6488, 0.04973, 0.7284, 0.0253, 0.7878, 0.002996, 0.656, 0.8742, 0.6943, 0.8824, 0.6194, 0.9762, 0.7049, 0.8904, 0.7094, 0.8824, 0.5865, 0.8824, 0.5537, 0.9762, 0.4682, 0.9762, 0.5865, 0.8824, 0.5537, 0.8742, 0.5006, 0.8904, 0.4637, 0.9762, 0.4682, 0.7154, 0.2102, 0.7161, 0.2472, 0.7094, 0.2472, 0.7087, 0.2102, 0.5959, 0.8484, 0.5959, 0.8808, 0.5767, 0.8808, 0.5767, 0.8488, 0.9753, 0.153, 0.9724, 0.2287, 0.9634, 0.2289, 0.9663, 0.1528, 0.5959, 0.9131, 0.5969, 0.946, 0.5778, 0.9465, 0.5767, 0.9128, 0.977, 0.394, 0.977, 0.4572, 0.9579, 0.4532, 0.9681, 0.3948, 0.8725, 0.7624, 0.8725, 0.7127, 0.8814, 0.7126, 0.8814, 0.7626, 0.9771, 0.0, 0.9771, 0.06304, 0.9681, 0.06222, 0.9579, 0.004026, 0.5969, 0.8159, 0.5959, 0.8484, 0.5767, 0.8488, 0.5778, 0.8155, 0.9708, 0.2291, 0.9746, 0.3042, 0.9657, 0.3044, 0.9619, 0.2289, 0.9771, 0.06304, 0.9753, 0.153, 0.9663, 0.1528, 0.9681, 0.06222, 0.5959, 0.8808, 0.5959, 0.9131, 0.5767, 0.9128, 0.5767, 0.8808, 0.9746, 0.3042, 0.977, 0.394, 0.9681, 0.3948, 0.9657, 0.3044, 0.4611, 0.7639, 0.4611, 0.7714, 0.4541, 0.7714, 0.4541, 0.7656, 0.312, 0.899, 0.3114, 0.9157, 0.3041, 0.9108, 0.3019, 0.8988, 0.3105, 0.8289, 0.3114, 0.8454, 0.2926, 0.86, 0.283, 0.8536, 0.06557, 0.8773, 0.06512, 0.9042, 0.04631, 0.8896, 0.05107, 0.8702, 0.4611, 0.7714, 0.4611, 0.7788, 0.4541, 0.7772, 0.4541, 0.7714, 0.3114, 0.8454, 0.312, 0.8722, 0.2975, 0.8794, 0.2926, 0.86, 0.06512, 0.9042, 0.0644, 0.9208, 0.03686, 0.8962, 0.04631, 0.8896, 0.06512, 0.834, 0.06557, 0.8505, 0.05548, 0.8509, 0.05786, 0.8389, 0.312, 0.8722, 0.312, 0.899, 0.3019, 0.8988, 0.2975, 0.8794, 0.6113, 0.9376, 0.5969, 0.9376, 0.599, 0.9119, 0.6091, 0.9119, 0.06557, 0.8505, 0.06557, 0.8773, 0.05107, 0.8702, 0.05548, 0.8509, 0.4735, 0.6998, 0.469, 0.6998, 0.469, 0.6897, 0.4735, 0.6897, 0.4729, 0.4892, 0.4655, 0.4892, 0.4676, 0.479, 0.4708, 0.479, 0.02764, 0.8883, 0.03686, 0.8962, 0.03308, 0.906, 0.02464, 0.8984, 0.283, 0.8536, 0.2738, 0.8615, 0.2707, 0.8515, 0.2791, 0.8439, 0.02464, 0.8984, 0.03308, 0.906, 0.03435, 0.9161, 0.02314, 0.9159, 0.4708, 0.479, 0.4676, 0.479, 0.4676, 0.4615, 0.4708, 0.4615, 0.2791, 0.8439, 0.2707, 0.8515, 0.2692, 0.834, 0.2804, 0.8338, 0.8965, 0.7519, 0.9116, 0.7519, 0.9116, 0.7674, 0.8965, 0.7674, 0.4732, 0.77, 0.4637, 0.77, 0.4637, 0.7676, 0.4732, 0.7676, 0.9117, 0.4303, 0.919, 0.4303, 0.9238, 0.4363, 0.9066, 0.4363, 0.9136, 0.7519, 0.9136, 0.7674, 0.9116, 0.7674, 0.9116, 0.7519, 0.9088, 0.7157, 0.9112, 0.7157, 0.9112, 0.7254, 0.9088, 0.7254, 0.9046, 0.4159, 0.9066, 0.4159, 0.9066, 0.4314, 0.9046, 0.4314, 0.8943, 0.4191, 0.9046, 0.4159, 0.9046, 0.4314, 0.8943, 0.4288, 0.8965, 0.7125, 0.8986, 0.7125, 0.8986, 0.728, 0.8965, 0.728, 0.9239, 0.755, 0.9239, 0.7647, 0.9136, 0.7674, 0.9136, 0.7519, 0.4762, 0.7826, 0.4611, 0.7826, 0.4611, 0.7805, 0.4762, 0.7805, 0.9264, 0.755, 0.9264, 0.7647, 0.9239, 0.7647, 0.9239, 0.755, 0.8918, 0.4191, 0.8943, 0.4191, 0.8943, 0.4288, 0.8918, 0.4288, 0.8986, 0.7125, 0.9088, 0.7157, 0.9088, 0.7254, 0.8986, 0.728, 0.4762, 0.7805, 0.4611, 0.7805, 0.4637, 0.77, 0.4732, 0.77, 0.475, 0.6056, 0.4655, 0.6056, 0.4655, 0.5959, 0.475, 0.5959, 0.9112, 0.7254, 0.9112, 0.7157, 0.9222, 0.7157, 0.9222, 0.7254, 0.8918, 0.4191, 0.8918, 0.4288, 0.8809, 0.4288, 0.8809, 0.4191, 0.4732, 0.7676, 0.4637, 0.7676, 0.4637, 0.7563, 0.4732, 0.7563, 0.9066, 0.4363, 0.9238, 0.4363, 0.9238, 0.4567, 0.9066, 0.4566, 0.919, 0.4218, 0.9117, 0.4218, 0.9066, 0.4159, 0.9238, 0.4159, 0.919, 0.4303, 0.919, 0.4218, 0.9238, 0.4159, 0.9238, 0.4363, 0.9117, 0.4218, 0.9117, 0.4303, 0.9066, 0.4363, 0.9066, 0.4159, 0.8809, 0.4288, 0.8918, 0.4288, 0.8905, 0.4553, 0.8822, 0.4553, 0.9112, 0.7254, 0.9222, 0.7254, 0.9209, 0.7519, 0.9125, 0.7519, 0.475, 0.5959, 0.4655, 0.5959, 0.4667, 0.5694, 0.4739, 0.5694, 0.4656, 0.6428, 0.475, 0.6428, 0.474, 0.6693, 0.4668, 0.6693])
me_toilet.use_remesh_preserve_volume = False
me_toilet.use_remesh_preserve_attributes = False
me_toilet.use_mirror_vertex_groups = False
me_toilet.update()

# ---- objects
ob_toilet = bpy.data.objects.new('toilet', me_toilet)

# ---- transforms, parenting, visibility, modifiers, constraints
ob_toilet.location = (0.0, 0.0, 0.0)
ob_toilet.rotation_euler = (-5.625e-16, 7.451e-09, 4.712)
ob_toilet.scale = (0.4, 0.4, 0.4)
ob_toilet.lineart.crease_threshold = 0.0
_m = ob_toilet.modifiers.new('Subsurf', 'SUBSURF')
_m.uv_smooth = 'PRESERVE_CORNERS'
_m.quality = 2
_m.levels = 2
_m.show_only_control_edges = False

# ---- collection membership
col_collection_1.objects.link(ob_toilet)

# ---- scene / render settings (as saved in the file)
scene.frame_start = 1; scene.frame_end = 250; scene.frame_set(1)
scene.render.engine = 'BLENDER_EEVEE_NEXT'
scene.render.resolution_percentage = 50
scene.render.dither_intensity = 0.0
scene.cycles.use_denoising = False
scene.cycles.samples = 128
scene.cycles.sampling_pattern = 'TABULATED_SOBOL'
scene.cycles.use_adaptive_sampling = False
scene.cycles.use_light_tree = False
scene.view_settings.view_transform = 'Standard'
bpy.context.view_layer.update()

# ---- added for rendering (the .blend has no active camera and no usable light): camera, sun
cam_auto = bpy.data.cameras.new('AutoCamera')
cam_auto.lens = 50.0
cam_auto.sensor_width = 36.0
cam_auto.clip_end = 1000.0
ob_auto_camera = bpy.data.objects.new('AutoCamera', cam_auto)
scene.collection.objects.link(ob_auto_camera)
ob_auto_camera.location = (0.94934, -1.14251, 1.10343)
ob_auto_camera.rotation_euler = (1.09748, -7.21219e-08, 0.694738)
scene.camera = ob_auto_camera
light_auto_sun = bpy.data.lights.new('AutoSun', 'SUN')
light_auto_sun.energy = 3.0
light_auto_sun.angle = 0.0523599
ob_auto_sun = bpy.data.objects.new('AutoSun', light_auto_sun)
scene.collection.objects.link(ob_auto_sun)
ob_auto_sun.rotation_euler = (0.872665, 0.174533, 0.523599)
bpy.context.view_layer.update()

